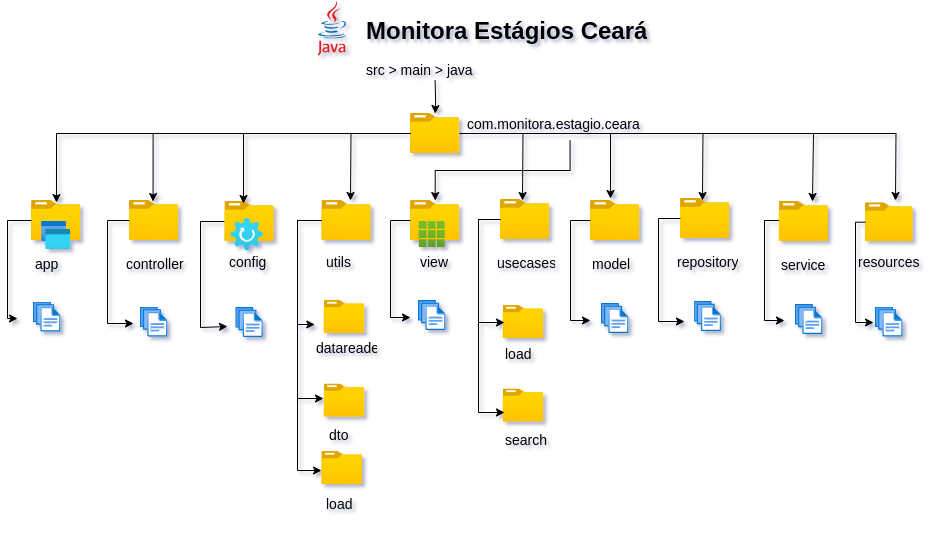

The diagram above was exported from draw.io. Its source (the exported page's mxGraphModel, read from the mxfile embedded in the PNG):
<mxGraphModel dx="1964" dy="640" grid="1" gridSize="10" guides="1" tooltips="1" connect="1" arrows="1" fold="1" page="1" pageScale="1" pageWidth="850" pageHeight="1100" math="0" shadow="0">
  <root>
    <mxCell id="0" />
    <mxCell id="1" parent="0" />
    <mxCell id="2" value="" style="image;aspect=fixed;html=1;points=[];align=center;fontSize=12;image=img/lib/azure2/general/Folder_Blank.svg;" vertex="1" parent="1">
      <mxGeometry x="-64" y="240" width="49.29" height="40" as="geometry" />
    </mxCell>
    <mxCell id="3" style="edgeStyle=orthogonalEdgeStyle;rounded=0;orthogonalLoop=1;jettySize=auto;html=1;" edge="1" target="14" parent="1">
      <mxGeometry relative="1" as="geometry">
        <mxPoint x="339.5999999999999" y="120" as="sourcePoint" />
      </mxGeometry>
    </mxCell>
    <mxCell id="4" value="" style="image;aspect=fixed;html=1;points=[];align=center;fontSize=12;image=img/lib/azure2/general/Folder_Blank.svg;" vertex="1" parent="1">
      <mxGeometry x="33.910000000000025" y="240" width="49.29" height="40" as="geometry" />
    </mxCell>
    <mxCell id="5" style="edgeStyle=orthogonalEdgeStyle;rounded=0;orthogonalLoop=1;jettySize=auto;html=1;entryX=0;entryY=0;entryDx=0;entryDy=0;" edge="1" source="6" target="26" parent="1">
      <mxGeometry relative="1" as="geometry">
        <Array as="points">
          <mxPoint x="202" y="260" />
          <mxPoint x="202" y="364" />
        </Array>
      </mxGeometry>
    </mxCell>
    <mxCell id="6" value="" style="image;aspect=fixed;html=1;points=[];align=center;fontSize=12;image=img/lib/azure2/general/Folder_Blank.svg;" vertex="1" parent="1">
      <mxGeometry x="226.37999999999994" y="240" width="49.29" height="40" as="geometry" />
    </mxCell>
    <mxCell id="7" value="" style="image;aspect=fixed;html=1;points=[];align=center;fontSize=12;image=img/lib/azure2/general/Folder_Blank.svg;" vertex="1" parent="1">
      <mxGeometry x="495" y="240" width="49.29" height="40" as="geometry" />
    </mxCell>
    <mxCell id="8" value="&lt;h1 style=&quot;margin-top: 0px;&quot;&gt;Monitora Estágios Ceará&lt;/h1&gt;&lt;p&gt;&lt;font style=&quot;font-size: 14px;&quot;&gt;src &amp;gt; main &amp;gt; java&lt;/font&gt;&lt;/p&gt;" style="text;html=1;whiteSpace=wrap;overflow=hidden;rounded=0;" vertex="1" parent="1">
      <mxGeometry x="269.23" y="50" width="296.97" height="120" as="geometry" />
    </mxCell>
    <mxCell id="9" style="edgeStyle=orthogonalEdgeStyle;rounded=0;orthogonalLoop=1;jettySize=auto;html=1;exitX=0.5;exitY=1;exitDx=0;exitDy=0;" edge="1" source="10" target="28" parent="1">
      <mxGeometry relative="1" as="geometry" />
    </mxCell>
    <mxCell id="10" value="&lt;h1 style=&quot;margin-top: 0px;&quot;&gt;&lt;span style=&quot;font-size: 14px; background-color: initial; font-weight: normal;&quot;&gt;com.monitora.estagio.ceara&lt;/span&gt;&lt;br&gt;&lt;/h1&gt;" style="text;html=1;whiteSpace=wrap;overflow=hidden;rounded=0;" vertex="1" parent="1">
      <mxGeometry x="369.56" y="140" width="210" height="40" as="geometry" />
    </mxCell>
    <mxCell id="11" style="edgeStyle=orthogonalEdgeStyle;rounded=0;orthogonalLoop=1;jettySize=auto;html=1;" edge="1" source="14" parent="1">
      <mxGeometry relative="1" as="geometry">
        <mxPoint x="427" y="240" as="targetPoint" />
      </mxGeometry>
    </mxCell>
    <mxCell id="12" style="edgeStyle=orthogonalEdgeStyle;rounded=0;orthogonalLoop=1;jettySize=auto;html=1;" edge="1" source="14" parent="1">
      <mxGeometry relative="1" as="geometry">
        <mxPoint x="255" y="240" as="targetPoint" />
      </mxGeometry>
    </mxCell>
    <mxCell id="13" style="edgeStyle=orthogonalEdgeStyle;rounded=0;orthogonalLoop=1;jettySize=auto;html=1;" edge="1" source="14" parent="1">
      <mxGeometry relative="1" as="geometry">
        <mxPoint x="800" y="240" as="targetPoint" />
      </mxGeometry>
    </mxCell>
    <mxCell id="14" value="" style="image;aspect=fixed;html=1;points=[];align=center;fontSize=12;image=img/lib/azure2/general/Folder_Blank.svg;" vertex="1" parent="1">
      <mxGeometry x="315" y="153" width="49.29" height="40" as="geometry" />
    </mxCell>
    <mxCell id="15" value="&lt;h1 style=&quot;margin-top: 0px;&quot;&gt;&lt;span style=&quot;font-size: 14px; background-color: initial; font-weight: normal;&quot;&gt;app&lt;/span&gt;&lt;br&gt;&lt;/h1&gt;" style="text;html=1;whiteSpace=wrap;overflow=hidden;rounded=0;" vertex="1" parent="1">
      <mxGeometry x="-62.05" y="280" width="53.5" height="40" as="geometry" />
    </mxCell>
    <mxCell id="16" value="&lt;h1 style=&quot;margin-top: 0px;&quot;&gt;&lt;span style=&quot;font-size: 14px; background-color: initial; font-weight: normal;&quot;&gt;controller&lt;/span&gt;&lt;br&gt;&lt;/h1&gt;" style="text;html=1;whiteSpace=wrap;overflow=hidden;rounded=0;" vertex="1" parent="1">
      <mxGeometry x="28.560000000000002" y="280" width="60" height="40" as="geometry" />
    </mxCell>
    <mxCell id="17" value="&lt;h1 style=&quot;margin-top: 0px;&quot;&gt;&lt;span style=&quot;font-size: 14px; background-color: initial; font-weight: normal;&quot;&gt;model&lt;/span&gt;&lt;br&gt;&lt;/h1&gt;" style="text;html=1;whiteSpace=wrap;overflow=hidden;rounded=0;" vertex="1" parent="1">
      <mxGeometry x="495" y="280" width="60" height="40" as="geometry" />
    </mxCell>
    <mxCell id="18" value="&lt;h1 style=&quot;margin-top: 0px;&quot;&gt;&lt;span style=&quot;font-size: 14px; background-color: initial; font-weight: normal;&quot;&gt;view&lt;/span&gt;&lt;br&gt;&lt;/h1&gt;" style="text;html=1;whiteSpace=wrap;overflow=hidden;rounded=0;" vertex="1" parent="1">
      <mxGeometry x="323" y="278" width="49.33" height="40" as="geometry" />
    </mxCell>
    <mxCell id="19" style="edgeStyle=orthogonalEdgeStyle;rounded=0;orthogonalLoop=1;jettySize=auto;html=1;entryX=0.507;entryY=0.05;entryDx=0;entryDy=0;entryPerimeter=0;" edge="1" source="14" target="2" parent="1">
      <mxGeometry relative="1" as="geometry" />
    </mxCell>
    <mxCell id="20" style="edgeStyle=orthogonalEdgeStyle;rounded=0;orthogonalLoop=1;jettySize=auto;html=1;entryX=0.5;entryY=0.025;entryDx=0;entryDy=0;entryPerimeter=0;" edge="1" source="14" parent="1">
      <mxGeometry relative="1" as="geometry">
        <mxPoint x="717.0050000000001" y="241" as="targetPoint" />
        <Array as="points">
          <mxPoint x="718" y="173" />
        </Array>
      </mxGeometry>
    </mxCell>
    <mxCell id="21" style="edgeStyle=orthogonalEdgeStyle;rounded=0;orthogonalLoop=1;jettySize=auto;html=1;entryX=0.48;entryY=0.025;entryDx=0;entryDy=0;entryPerimeter=0;" edge="1" source="14" target="4" parent="1">
      <mxGeometry relative="1" as="geometry" />
    </mxCell>
    <mxCell id="22" style="edgeStyle=orthogonalEdgeStyle;rounded=0;orthogonalLoop=1;jettySize=auto;html=1;entryX=0.406;entryY=-0.05;entryDx=0;entryDy=0;entryPerimeter=0;" edge="1" source="14" target="7" parent="1">
      <mxGeometry relative="1" as="geometry" />
    </mxCell>
    <mxCell id="23" value="" style="dashed=0;outlineConnect=0;html=1;align=center;labelPosition=center;verticalLabelPosition=bottom;verticalAlign=top;shape=mxgraph.weblogos.java" vertex="1" parent="1">
      <mxGeometry x="222" y="40" width="29.11" height="55" as="geometry" />
    </mxCell>
    <mxCell id="24" value="" style="image;aspect=fixed;html=1;points=[];align=center;fontSize=12;image=img/lib/azure2/general/Folder_Blank.svg;" vertex="1" parent="1">
      <mxGeometry x="228.56" y="340" width="40.67" height="33" as="geometry" />
    </mxCell>
    <mxCell id="25" value="" style="image;aspect=fixed;html=1;points=[];align=center;fontSize=12;image=img/lib/azure2/general/Folder_Blank.svg;" vertex="1" parent="1">
      <mxGeometry x="228.56" y="423.46" width="40.67" height="33" as="geometry" />
    </mxCell>
    <mxCell id="26" value="&lt;h1 style=&quot;margin-top: 0px;&quot;&gt;&lt;span style=&quot;font-size: 14px; background-color: initial; font-weight: normal;&quot;&gt;datareader&lt;/span&gt;&lt;br&gt;&lt;/h1&gt;" style="text;html=1;whiteSpace=wrap;overflow=hidden;rounded=0;" vertex="1" parent="1">
      <mxGeometry x="219.31" y="364" width="63.44" height="40" as="geometry" />
    </mxCell>
    <mxCell id="27" value="&lt;h1 style=&quot;margin-top: 0px;&quot;&gt;&lt;span style=&quot;font-size: 14px; background-color: initial; font-weight: normal;&quot;&gt;dto&lt;/span&gt;&lt;br&gt;&lt;/h1&gt;" style="text;html=1;whiteSpace=wrap;overflow=hidden;rounded=0;" vertex="1" parent="1">
      <mxGeometry x="232" y="451" width="62.89" height="40" as="geometry" />
    </mxCell>
    <mxCell id="28" value="" style="image;aspect=fixed;html=1;points=[];align=center;fontSize=12;image=img/lib/azure2/general/Folder_Blank.svg;" vertex="1" parent="1">
      <mxGeometry x="314.98999999999995" y="240" width="49.29" height="40" as="geometry" />
    </mxCell>
    <mxCell id="29" style="edgeStyle=orthogonalEdgeStyle;rounded=0;orthogonalLoop=1;jettySize=auto;html=1;entryX=0.446;entryY=0;entryDx=0;entryDy=0;entryPerimeter=0;" edge="1" source="14" parent="1">
      <mxGeometry relative="1" as="geometry">
        <mxPoint x="606.9833399999998" y="240" as="targetPoint" />
      </mxGeometry>
    </mxCell>
    <mxCell id="30" style="edgeStyle=orthogonalEdgeStyle;rounded=0;orthogonalLoop=1;jettySize=auto;html=1;entryX=0.014;entryY=0.344;entryDx=0;entryDy=0;entryPerimeter=0;" edge="1" source="2" parent="1">
      <mxGeometry relative="1" as="geometry">
        <Array as="points">
          <mxPoint x="-88" y="260" />
          <mxPoint x="-88" y="358" />
        </Array>
        <mxPoint x="-78.00199999999995" y="358.00800000000004" as="targetPoint" />
      </mxGeometry>
    </mxCell>
    <mxCell id="31" style="edgeStyle=orthogonalEdgeStyle;rounded=0;orthogonalLoop=1;jettySize=auto;html=1;entryX=0.035;entryY=0.515;entryDx=0;entryDy=0;entryPerimeter=0;" edge="1" source="4" parent="1">
      <mxGeometry relative="1" as="geometry">
        <Array as="points">
          <mxPoint x="12" y="260" />
          <mxPoint x="12" y="363" />
        </Array>
        <mxPoint x="37.98344999999972" y="362.995" as="targetPoint" />
      </mxGeometry>
    </mxCell>
    <mxCell id="32" style="edgeStyle=orthogonalEdgeStyle;rounded=0;orthogonalLoop=1;jettySize=auto;html=1;entryX=-0.014;entryY=0.441;entryDx=0;entryDy=0;entryPerimeter=0;" edge="1" source="6" target="25" parent="1">
      <mxGeometry relative="1" as="geometry">
        <Array as="points">
          <mxPoint x="202" y="260" />
          <mxPoint x="202" y="438" />
        </Array>
      </mxGeometry>
    </mxCell>
    <mxCell id="33" style="edgeStyle=orthogonalEdgeStyle;rounded=0;orthogonalLoop=1;jettySize=auto;html=1;entryX=0;entryY=0.515;entryDx=0;entryDy=0;entryPerimeter=0;" edge="1" source="28" parent="1">
      <mxGeometry relative="1" as="geometry">
        <Array as="points">
          <mxPoint x="295" y="260" />
          <mxPoint x="295" y="357" />
        </Array>
        <mxPoint x="315" y="356.995" as="targetPoint" />
      </mxGeometry>
    </mxCell>
    <mxCell id="34" value="" style="image;aspect=fixed;html=1;points=[];align=center;fontSize=12;image=img/lib/azure2/general/Folder_Blank.svg;" vertex="1" parent="1">
      <mxGeometry x="404.91" y="239" width="49.29" height="40" as="geometry" />
    </mxCell>
    <mxCell id="35" value="&lt;h1 style=&quot;margin-top: 0px;&quot;&gt;&lt;span style=&quot;font-size: 14px; background-color: initial; font-weight: normal;&quot;&gt;usecases&lt;/span&gt;&lt;br&gt;&lt;/h1&gt;" style="text;html=1;whiteSpace=wrap;overflow=hidden;rounded=0;" vertex="1" parent="1">
      <mxGeometry x="399.56" y="279" width="60" height="40" as="geometry" />
    </mxCell>
    <mxCell id="36" value="" style="image;aspect=fixed;html=1;points=[];align=center;fontSize=12;image=img/lib/azure2/general/Folder_Blank.svg;" vertex="1" parent="1">
      <mxGeometry x="407.56" y="345" width="40.67" height="33" as="geometry" />
    </mxCell>
    <mxCell id="37" value="" style="image;aspect=fixed;html=1;points=[];align=center;fontSize=12;image=img/lib/azure2/general/Folder_Blank.svg;" vertex="1" parent="1">
      <mxGeometry x="407.56" y="428.46" width="40.67" height="33" as="geometry" />
    </mxCell>
    <mxCell id="38" value="&lt;h1 style=&quot;margin-top: 0px;&quot;&gt;&lt;span style=&quot;font-size: 14px; background-color: initial; font-weight: normal;&quot;&gt;load&lt;/span&gt;&lt;br&gt;&lt;/h1&gt;" style="text;html=1;whiteSpace=wrap;overflow=hidden;rounded=0;" vertex="1" parent="1">
      <mxGeometry x="407.56" y="370.46" width="49.33" height="40" as="geometry" />
    </mxCell>
    <mxCell id="39" value="&lt;h1 style=&quot;margin-top: 0px;&quot;&gt;&lt;span style=&quot;font-size: 14px; background-color: initial; font-weight: normal;&quot;&gt;search&lt;/span&gt;&lt;br&gt;&lt;/h1&gt;" style="text;html=1;whiteSpace=wrap;overflow=hidden;rounded=0;" vertex="1" parent="1">
      <mxGeometry x="407.56" y="456" width="49.33" height="40" as="geometry" />
    </mxCell>
    <mxCell id="40" style="edgeStyle=orthogonalEdgeStyle;rounded=0;orthogonalLoop=1;jettySize=auto;html=1;entryX=0.035;entryY=0.713;entryDx=0;entryDy=0;entryPerimeter=0;" edge="1" source="34" target="37" parent="1">
      <mxGeometry relative="1" as="geometry">
        <Array as="points">
          <mxPoint x="383" y="259" />
          <mxPoint x="383" y="452" />
        </Array>
      </mxGeometry>
    </mxCell>
    <mxCell id="41" style="edgeStyle=orthogonalEdgeStyle;rounded=0;orthogonalLoop=1;jettySize=auto;html=1;entryX=0.035;entryY=0.515;entryDx=0;entryDy=0;entryPerimeter=0;" edge="1" source="34" target="36" parent="1">
      <mxGeometry relative="1" as="geometry">
        <Array as="points">
          <mxPoint x="383" y="259" />
          <mxPoint x="383" y="362" />
        </Array>
      </mxGeometry>
    </mxCell>
    <mxCell id="42" value="" style="image;aspect=fixed;html=1;points=[];align=center;fontSize=12;image=img/lib/azure2/general/Folder_Blank.svg;" vertex="1" parent="1">
      <mxGeometry x="584.9100000000001" y="238" width="49.29" height="40" as="geometry" />
    </mxCell>
    <mxCell id="43" value="&lt;h1 style=&quot;margin-top: 0px;&quot;&gt;&lt;span style=&quot;font-size: 14px; background-color: initial; font-weight: normal;&quot;&gt;repository&lt;/span&gt;&lt;br&gt;&lt;/h1&gt;" style="text;html=1;whiteSpace=wrap;overflow=hidden;rounded=0;" vertex="1" parent="1">
      <mxGeometry x="579.56" y="278" width="65.44" height="40" as="geometry" />
    </mxCell>
    <mxCell id="44" style="edgeStyle=orthogonalEdgeStyle;rounded=0;orthogonalLoop=1;jettySize=auto;html=1;entryX=0.035;entryY=0.515;entryDx=0;entryDy=0;entryPerimeter=0;" edge="1" source="42" parent="1">
      <mxGeometry relative="1" as="geometry">
        <Array as="points">
          <mxPoint x="563" y="258" />
          <mxPoint x="563" y="361" />
        </Array>
        <mxPoint x="588.9834499999997" y="360.995" as="targetPoint" />
      </mxGeometry>
    </mxCell>
    <mxCell id="45" style="edgeStyle=orthogonalEdgeStyle;rounded=0;orthogonalLoop=1;jettySize=auto;html=1;entryX=0.001;entryY=0.455;entryDx=0;entryDy=0;entryPerimeter=0;" edge="1" source="7" parent="1">
      <mxGeometry relative="1" as="geometry">
        <Array as="points">
          <mxPoint x="475" y="260" />
          <mxPoint x="475" y="360" />
        </Array>
        <mxPoint x="495.0006699999999" y="360.015" as="targetPoint" />
      </mxGeometry>
    </mxCell>
    <mxCell id="46" value="" style="image;aspect=fixed;html=1;points=[];align=center;fontSize=12;image=img/lib/azure2/general/Folder_Blank.svg;" vertex="1" parent="1">
      <mxGeometry x="683.62" y="241" width="49.29" height="40" as="geometry" />
    </mxCell>
    <mxCell id="47" style="edgeStyle=orthogonalEdgeStyle;rounded=0;orthogonalLoop=1;jettySize=auto;html=1;entryX=0.001;entryY=0.455;entryDx=0;entryDy=0;entryPerimeter=0;" edge="1" source="46" parent="1">
      <mxGeometry relative="1" as="geometry">
        <Array as="points">
          <mxPoint x="669" y="260" />
          <mxPoint x="669" y="360" />
        </Array>
        <mxPoint x="689.0006699999999" y="360.015" as="targetPoint" />
      </mxGeometry>
    </mxCell>
    <mxCell id="48" value="&lt;span style=&quot;font-size: 14px;&quot;&gt;service&lt;/span&gt;" style="text;html=1;whiteSpace=wrap;overflow=hidden;rounded=0;" vertex="1" parent="1">
      <mxGeometry x="683.62" y="290" width="60" height="40" as="geometry" />
    </mxCell>
    <mxCell id="49" value="" style="image;aspect=fixed;html=1;points=[];align=center;fontSize=12;image=img/lib/azure2/general/Files.svg;" vertex="1" parent="1">
      <mxGeometry x="323.00000000000006" y="340" width="27.43" height="30" as="geometry" />
    </mxCell>
    <mxCell id="50" style="edgeStyle=orthogonalEdgeStyle;rounded=0;orthogonalLoop=1;jettySize=auto;html=1;entryX=0;entryY=0;entryDx=0;entryDy=0;" edge="1" source="51" parent="1">
      <mxGeometry relative="1" as="geometry">
        <Array as="points">
          <mxPoint x="105" y="261" />
          <mxPoint x="105" y="367" />
        </Array>
        <mxPoint x="132" y="366" as="targetPoint" />
      </mxGeometry>
    </mxCell>
    <mxCell id="51" value="" style="image;aspect=fixed;html=1;points=[];align=center;fontSize=12;image=img/lib/azure2/general/Folder_Blank.svg;" vertex="1" parent="1">
      <mxGeometry x="129.37999999999994" y="241" width="49.29" height="40" as="geometry" />
    </mxCell>
    <mxCell id="52" value="&lt;h1 style=&quot;margin-top: 0px;&quot;&gt;&lt;span style=&quot;font-size: 14px; background-color: initial; font-weight: normal;&quot;&gt;config&lt;/span&gt;&lt;br&gt;&lt;/h1&gt;" style="text;html=1;whiteSpace=wrap;overflow=hidden;rounded=0;" vertex="1" parent="1">
      <mxGeometry x="131.56" y="278" width="49.33" height="40" as="geometry" />
    </mxCell>
    <mxCell id="53" style="edgeStyle=orthogonalEdgeStyle;rounded=0;orthogonalLoop=1;jettySize=auto;html=1;entryX=0.378;entryY=0.05;entryDx=0;entryDy=0;entryPerimeter=0;" edge="1" source="14" target="51" parent="1">
      <mxGeometry relative="1" as="geometry" />
    </mxCell>
    <mxCell id="54" value="&lt;h1 style=&quot;margin-top: 0px;&quot;&gt;&lt;span style=&quot;font-size: 14px; background-color: initial; font-weight: normal;&quot;&gt;utils&lt;/span&gt;&lt;br&gt;&lt;/h1&gt;" style="text;html=1;whiteSpace=wrap;overflow=hidden;rounded=0;" vertex="1" parent="1">
      <mxGeometry x="228.56" y="278" width="49.33" height="40" as="geometry" />
    </mxCell>
    <mxCell id="55" value="" style="image;aspect=fixed;html=1;points=[];align=center;fontSize=12;image=img/lib/azure2/general/Folder_Blank.svg;" vertex="1" parent="1">
      <mxGeometry x="226.38" y="491" width="40.67" height="33" as="geometry" />
    </mxCell>
    <mxCell id="56" style="edgeStyle=orthogonalEdgeStyle;rounded=0;orthogonalLoop=1;jettySize=auto;html=1;entryX=-0.009;entryY=0.576;entryDx=0;entryDy=0;entryPerimeter=0;" edge="1" source="6" target="55" parent="1">
      <mxGeometry relative="1" as="geometry">
        <Array as="points">
          <mxPoint x="202" y="260" />
          <mxPoint x="202" y="510" />
        </Array>
      </mxGeometry>
    </mxCell>
    <mxCell id="57" value="&lt;h1 style=&quot;margin-top: 0px;&quot;&gt;&lt;span style=&quot;font-size: 14px; background-color: initial; font-weight: normal;&quot;&gt;load&lt;/span&gt;&lt;br&gt;&lt;/h1&gt;" style="text;html=1;whiteSpace=wrap;overflow=hidden;rounded=0;" vertex="1" parent="1">
      <mxGeometry x="228.56" y="520" width="62.89" height="40" as="geometry" />
    </mxCell>
    <mxCell id="58" value="" style="image;aspect=fixed;html=1;points=[];align=center;fontSize=12;image=img/lib/azure2/general/Files.svg;" vertex="1" parent="1">
      <mxGeometry x="699.9000000000001" y="344" width="27.43" height="30" as="geometry" />
    </mxCell>
    <mxCell id="59" value="" style="image;aspect=fixed;html=1;points=[];align=center;fontSize=12;image=img/lib/azure2/general/Files.svg;" vertex="1" parent="1">
      <mxGeometry x="598.5600000000001" y="341" width="27.43" height="30" as="geometry" />
    </mxCell>
    <mxCell id="60" value="" style="image;aspect=fixed;html=1;points=[];align=center;fontSize=12;image=img/lib/azure2/general/Files.svg;" vertex="1" parent="1">
      <mxGeometry x="140.31000000000006" y="347" width="27.43" height="30" as="geometry" />
    </mxCell>
    <mxCell id="61" value="" style="image;aspect=fixed;html=1;points=[];align=center;fontSize=12;image=img/lib/azure2/general/Gear.svg;" vertex="1" parent="1">
      <mxGeometry x="135.74" y="258" width="32" height="32" as="geometry" />
    </mxCell>
    <mxCell id="62" value="" style="image;aspect=fixed;html=1;points=[];align=center;fontSize=12;image=img/lib/azure2/general/All_Resources.svg;" vertex="1" parent="1">
      <mxGeometry x="323.72" y="261" width="26" height="26" as="geometry" />
    </mxCell>
    <mxCell id="63" value="" style="image;aspect=fixed;html=1;points=[];align=center;fontSize=12;image=img/lib/azure2/general/Versions.svg;" vertex="1" parent="1">
      <mxGeometry x="-53.82000000000001" y="261" width="28.93" height="28" as="geometry" />
    </mxCell>
    <mxCell id="64" value="" style="image;aspect=fixed;html=1;points=[];align=center;fontSize=12;image=img/lib/azure2/general/Files.svg;" vertex="1" parent="1">
      <mxGeometry x="44.84000000000006" y="346.5" width="27.43" height="30" as="geometry" />
    </mxCell>
    <mxCell id="65" value="" style="image;aspect=fixed;html=1;points=[];align=center;fontSize=12;image=img/lib/azure2/general/Files.svg;" vertex="1" parent="1">
      <mxGeometry x="505.93000000000006" y="343" width="27.43" height="30" as="geometry" />
    </mxCell>
    <mxCell id="66" value="" style="image;aspect=fixed;html=1;points=[];align=center;fontSize=12;image=img/lib/azure2/general/Files.svg;" vertex="1" parent="1">
      <mxGeometry x="-62.04999999999994" y="341.5" width="27.43" height="30" as="geometry" />
    </mxCell>
    <mxCell id="67" value="" style="image;aspect=fixed;html=1;points=[];align=center;fontSize=12;image=img/lib/azure2/general/Files.svg;" vertex="1" parent="1">
      <mxGeometry x="780" y="346.5" width="27.43" height="30" as="geometry" />
    </mxCell>
    <mxCell id="68" value="" style="image;aspect=fixed;html=1;points=[];align=center;fontSize=12;image=img/lib/azure2/general/Folder_Blank.svg;" vertex="1" parent="1">
      <mxGeometry x="769.85" y="242.26" width="47.74" height="38.74" as="geometry" />
    </mxCell>
    <mxCell id="69" style="edgeStyle=orthogonalEdgeStyle;rounded=0;orthogonalLoop=1;jettySize=auto;html=1;entryX=-0.073;entryY=0.517;entryDx=0;entryDy=0;entryPerimeter=0;" edge="1" source="68" target="67" parent="1">
      <mxGeometry relative="1" as="geometry">
        <Array as="points">
          <mxPoint x="760" y="262" />
          <mxPoint x="760" y="362" />
        </Array>
      </mxGeometry>
    </mxCell>
    <mxCell id="70" value="&lt;span style=&quot;font-size: 14px;&quot;&gt;resources&lt;/span&gt;" style="text;html=1;whiteSpace=wrap;overflow=hidden;rounded=0;" vertex="1" parent="1">
      <mxGeometry x="760.59" y="287" width="72.41" height="40" as="geometry" />
    </mxCell>
  </root>
</mxGraphModel>